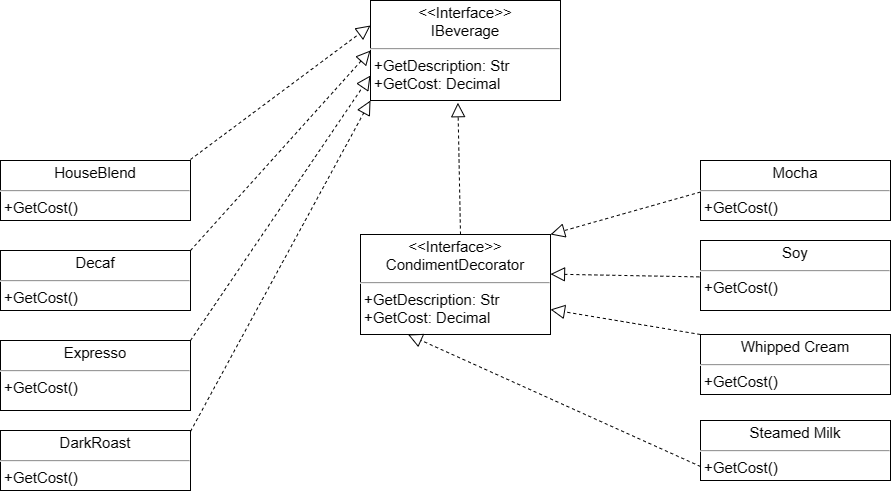

The diagram above was exported from draw.io. Its source (the exported page's mxGraphModel, read from the mxfile embedded in the PNG):
<mxGraphModel dx="1252" dy="659" grid="1" gridSize="10" guides="1" tooltips="1" connect="1" arrows="1" fold="1" page="1" pageScale="1" pageWidth="1169" pageHeight="827" math="0" shadow="0">
  <root>
    <mxCell id="0" />
    <mxCell id="1" parent="0" />
    <mxCell id="gdTfvb78SZGO0_IAmnfc-2" value="&lt;p style=&quot;margin: 4px 0px 0px; text-align: center; font-size: 15px;&quot;&gt;&lt;span style=&quot;font-size: 15px;&quot;&gt;&amp;lt;&amp;lt;Interface&amp;gt;&amp;gt;&lt;/span&gt;&lt;br style=&quot;font-size: 15px;&quot;&gt;&lt;span style=&quot;font-size: 15px;&quot;&gt;IBeverage&lt;/span&gt;&lt;/p&gt;&lt;hr style=&quot;font-size: 15px;&quot;&gt;&lt;p style=&quot;margin: 0px 0px 0px 4px; font-size: 15px;&quot;&gt;+GetDescription: Str&lt;/p&gt;&lt;p style=&quot;margin: 0px 0px 0px 4px; font-size: 15px;&quot;&gt;+GetCost: Decimal&lt;/p&gt;" style="verticalAlign=top;align=left;overflow=fill;fontSize=15;fontFamily=Helvetica;html=1;whiteSpace=wrap;fontStyle=0" vertex="1" parent="1">
      <mxGeometry x="490" y="80" width="190" height="100" as="geometry" />
    </mxCell>
    <mxCell id="gdTfvb78SZGO0_IAmnfc-3" value="&lt;p style=&quot;margin: 4px 0px 0px; text-align: center; font-size: 15px;&quot;&gt;&lt;span style=&quot;font-size: 15px;&quot;&gt;HouseBlend&lt;/span&gt;&lt;/p&gt;&lt;hr style=&quot;font-size: 15px;&quot;&gt;&lt;p style=&quot;margin: 0px 0px 0px 4px; font-size: 15px;&quot;&gt;+GetCost()&lt;/p&gt;" style="verticalAlign=top;align=left;overflow=fill;fontSize=15;fontFamily=Helvetica;html=1;whiteSpace=wrap;fontStyle=0" vertex="1" parent="1">
      <mxGeometry x="120" y="240" width="190" height="60" as="geometry" />
    </mxCell>
    <mxCell id="gdTfvb78SZGO0_IAmnfc-7" value="&lt;p style=&quot;margin: 4px 0px 0px; text-align: center; font-size: 15px;&quot;&gt;&lt;span style=&quot;font-size: 15px;&quot;&gt;DarkRoast&lt;/span&gt;&lt;/p&gt;&lt;hr style=&quot;font-size: 15px;&quot;&gt;&lt;p style=&quot;margin: 0px 0px 0px 4px; font-size: 15px;&quot;&gt;+GetCost()&lt;/p&gt;" style="verticalAlign=top;align=left;overflow=fill;fontSize=15;fontFamily=Helvetica;html=1;whiteSpace=wrap;fontStyle=0" vertex="1" parent="1">
      <mxGeometry x="120" y="510" width="190" height="60" as="geometry" />
    </mxCell>
    <mxCell id="gdTfvb78SZGO0_IAmnfc-8" value="&lt;p style=&quot;margin: 4px 0px 0px; text-align: center; font-size: 15px;&quot;&gt;&lt;span style=&quot;font-size: 15px;&quot;&gt;Decaf&lt;/span&gt;&lt;/p&gt;&lt;hr style=&quot;font-size: 15px;&quot;&gt;&lt;p style=&quot;margin: 0px 0px 0px 4px; font-size: 15px;&quot;&gt;+GetCost()&lt;/p&gt;" style="verticalAlign=top;align=left;overflow=fill;fontSize=15;fontFamily=Helvetica;html=1;whiteSpace=wrap;fontStyle=0" vertex="1" parent="1">
      <mxGeometry x="120" y="330" width="190" height="60" as="geometry" />
    </mxCell>
    <mxCell id="gdTfvb78SZGO0_IAmnfc-9" value="&lt;p style=&quot;margin: 4px 0px 0px; text-align: center; font-size: 15px;&quot;&gt;&lt;span style=&quot;font-size: 15px;&quot;&gt;Expresso&lt;/span&gt;&lt;/p&gt;&lt;hr style=&quot;font-size: 15px;&quot;&gt;&lt;p style=&quot;margin: 0px 0px 0px 4px; font-size: 15px;&quot;&gt;+GetCost()&lt;/p&gt;" style="verticalAlign=top;align=left;overflow=fill;fontSize=15;fontFamily=Helvetica;html=1;whiteSpace=wrap;fontStyle=0" vertex="1" parent="1">
      <mxGeometry x="120" y="420" width="190" height="70" as="geometry" />
    </mxCell>
    <mxCell id="gdTfvb78SZGO0_IAmnfc-14" value="&lt;p style=&quot;margin: 4px 0px 0px; text-align: center; font-size: 15px;&quot;&gt;&lt;span style=&quot;font-size: 15px;&quot;&gt;&amp;lt;&amp;lt;Interface&amp;gt;&amp;gt;&lt;/span&gt;&lt;br style=&quot;font-size: 15px;&quot;&gt;&lt;span style=&quot;font-size: 15px;&quot;&gt;CondimentDecorator&lt;/span&gt;&lt;/p&gt;&lt;hr style=&quot;font-size: 15px;&quot;&gt;&lt;p style=&quot;margin: 0px 0px 0px 4px; font-size: 15px;&quot;&gt;+GetDescription: Str&lt;/p&gt;&lt;p style=&quot;margin: 0px 0px 0px 4px; font-size: 15px;&quot;&gt;+GetCost: Decimal&lt;/p&gt;" style="verticalAlign=top;align=left;overflow=fill;fontSize=15;fontFamily=Helvetica;html=1;whiteSpace=wrap;fontStyle=0" vertex="1" parent="1">
      <mxGeometry x="480" y="314" width="190" height="100" as="geometry" />
    </mxCell>
    <mxCell id="gdTfvb78SZGO0_IAmnfc-15" value="&lt;p style=&quot;margin: 4px 0px 0px; text-align: center; font-size: 15px;&quot;&gt;&lt;span style=&quot;font-size: 15px;&quot;&gt;Steamed Milk&lt;/span&gt;&lt;/p&gt;&lt;hr style=&quot;font-size: 15px;&quot;&gt;&lt;p style=&quot;margin: 0px 0px 0px 4px; font-size: 15px;&quot;&gt;+GetCost()&lt;/p&gt;" style="verticalAlign=top;align=left;overflow=fill;fontSize=15;fontFamily=Helvetica;html=1;whiteSpace=wrap;fontStyle=0" vertex="1" parent="1">
      <mxGeometry x="820" y="500" width="190" height="60" as="geometry" />
    </mxCell>
    <mxCell id="gdTfvb78SZGO0_IAmnfc-16" value="&lt;p style=&quot;margin: 4px 0px 0px; text-align: center; font-size: 15px;&quot;&gt;&lt;span style=&quot;font-size: 15px;&quot;&gt;Whipped Cream&lt;/span&gt;&lt;/p&gt;&lt;hr style=&quot;font-size: 15px;&quot;&gt;&lt;p style=&quot;margin: 0px 0px 0px 4px; font-size: 15px;&quot;&gt;+GetCost()&lt;/p&gt;" style="verticalAlign=top;align=left;overflow=fill;fontSize=15;fontFamily=Helvetica;html=1;whiteSpace=wrap;fontStyle=0" vertex="1" parent="1">
      <mxGeometry x="820" y="414" width="190" height="60" as="geometry" />
    </mxCell>
    <mxCell id="gdTfvb78SZGO0_IAmnfc-17" value="&lt;p style=&quot;margin: 4px 0px 0px; text-align: center; font-size: 15px;&quot;&gt;&lt;span style=&quot;font-size: 15px;&quot;&gt;Mocha&lt;/span&gt;&lt;/p&gt;&lt;hr style=&quot;font-size: 15px;&quot;&gt;&lt;p style=&quot;margin: 0px 0px 0px 4px; font-size: 15px;&quot;&gt;+GetCost()&lt;/p&gt;" style="verticalAlign=top;align=left;overflow=fill;fontSize=15;fontFamily=Helvetica;html=1;whiteSpace=wrap;fontStyle=0" vertex="1" parent="1">
      <mxGeometry x="820" y="240" width="190" height="60" as="geometry" />
    </mxCell>
    <mxCell id="gdTfvb78SZGO0_IAmnfc-18" value="&lt;p style=&quot;margin: 4px 0px 0px; text-align: center; font-size: 15px;&quot;&gt;&lt;span style=&quot;font-size: 15px;&quot;&gt;Soy&lt;/span&gt;&lt;/p&gt;&lt;hr style=&quot;font-size: 15px;&quot;&gt;&lt;p style=&quot;margin: 0px 0px 0px 4px; font-size: 15px;&quot;&gt;+GetCost()&lt;/p&gt;" style="verticalAlign=top;align=left;overflow=fill;fontSize=15;fontFamily=Helvetica;html=1;whiteSpace=wrap;fontStyle=0" vertex="1" parent="1">
      <mxGeometry x="820" y="320" width="190" height="70" as="geometry" />
    </mxCell>
    <mxCell id="gdTfvb78SZGO0_IAmnfc-21" value="" style="endArrow=block;dashed=1;endFill=0;endSize=12;html=1;rounded=0;entryX=0;entryY=0.25;entryDx=0;entryDy=0;fontSize=15;fontStyle=0" edge="1" parent="1" target="gdTfvb78SZGO0_IAmnfc-2">
      <mxGeometry width="160" relative="1" as="geometry">
        <mxPoint x="310" y="239" as="sourcePoint" />
        <mxPoint x="470" y="239" as="targetPoint" />
      </mxGeometry>
    </mxCell>
    <mxCell id="gdTfvb78SZGO0_IAmnfc-22" value="" style="endArrow=block;dashed=1;endFill=0;endSize=12;html=1;rounded=0;entryX=0;entryY=0.5;entryDx=0;entryDy=0;exitX=1;exitY=0;exitDx=0;exitDy=0;fontSize=15;fontStyle=0" edge="1" parent="1" source="gdTfvb78SZGO0_IAmnfc-8" target="gdTfvb78SZGO0_IAmnfc-2">
      <mxGeometry width="160" relative="1" as="geometry">
        <mxPoint x="320" y="330" as="sourcePoint" />
        <mxPoint x="490" y="196" as="targetPoint" />
      </mxGeometry>
    </mxCell>
    <mxCell id="gdTfvb78SZGO0_IAmnfc-23" value="" style="endArrow=block;dashed=1;endFill=0;endSize=12;html=1;rounded=0;entryX=0;entryY=0.75;entryDx=0;entryDy=0;fontSize=15;fontStyle=0" edge="1" parent="1" target="gdTfvb78SZGO0_IAmnfc-2">
      <mxGeometry width="160" relative="1" as="geometry">
        <mxPoint x="310" y="420" as="sourcePoint" />
        <mxPoint x="480" y="286" as="targetPoint" />
      </mxGeometry>
    </mxCell>
    <mxCell id="gdTfvb78SZGO0_IAmnfc-24" value="" style="endArrow=block;dashed=1;endFill=0;endSize=12;html=1;rounded=0;entryX=0;entryY=1;entryDx=0;entryDy=0;fontSize=15;fontStyle=0" edge="1" parent="1" target="gdTfvb78SZGO0_IAmnfc-2">
      <mxGeometry width="160" relative="1" as="geometry">
        <mxPoint x="310" y="511" as="sourcePoint" />
        <mxPoint x="480" y="377" as="targetPoint" />
      </mxGeometry>
    </mxCell>
    <mxCell id="gdTfvb78SZGO0_IAmnfc-25" value="" style="endArrow=block;dashed=1;endFill=0;endSize=12;html=1;rounded=0;entryX=0.46;entryY=1.022;entryDx=0;entryDy=0;entryPerimeter=0;fontSize=15;fontStyle=0" edge="1" parent="1" target="gdTfvb78SZGO0_IAmnfc-2">
      <mxGeometry width="160" relative="1" as="geometry">
        <mxPoint x="580" y="314" as="sourcePoint" />
        <mxPoint x="760" y="-17" as="targetPoint" />
      </mxGeometry>
    </mxCell>
    <mxCell id="gdTfvb78SZGO0_IAmnfc-26" value="" style="endArrow=block;dashed=1;endFill=0;endSize=12;html=1;rounded=0;entryX=0.25;entryY=1;entryDx=0;entryDy=0;fontSize=15;fontStyle=0" edge="1" parent="1" target="gdTfvb78SZGO0_IAmnfc-14">
      <mxGeometry width="160" relative="1" as="geometry">
        <mxPoint x="820" y="546" as="sourcePoint" />
        <mxPoint x="817" y="414" as="targetPoint" />
      </mxGeometry>
    </mxCell>
    <mxCell id="gdTfvb78SZGO0_IAmnfc-27" value="" style="endArrow=block;dashed=1;endFill=0;endSize=12;html=1;rounded=0;entryX=1;entryY=0.75;entryDx=0;entryDy=0;fontSize=15;fontStyle=0" edge="1" parent="1" target="gdTfvb78SZGO0_IAmnfc-14">
      <mxGeometry width="160" relative="1" as="geometry">
        <mxPoint x="820" y="414" as="sourcePoint" />
        <mxPoint x="528" y="282" as="targetPoint" />
      </mxGeometry>
    </mxCell>
    <mxCell id="gdTfvb78SZGO0_IAmnfc-28" value="" style="endArrow=block;dashed=1;endFill=0;endSize=12;html=1;rounded=0;entryX=1.006;entryY=0.382;entryDx=0;entryDy=0;entryPerimeter=0;fontSize=15;fontStyle=0" edge="1" parent="1">
      <mxGeometry width="160" relative="1" as="geometry">
        <mxPoint x="818.86" y="356.4" as="sourcePoint" />
        <mxPoint x="670.0000000000001" y="353.6" as="targetPoint" />
      </mxGeometry>
    </mxCell>
    <mxCell id="gdTfvb78SZGO0_IAmnfc-29" value="" style="endArrow=block;dashed=1;endFill=0;endSize=12;html=1;rounded=0;entryX=1;entryY=0;entryDx=0;entryDy=0;fontSize=15;fontStyle=0" edge="1" parent="1" target="gdTfvb78SZGO0_IAmnfc-14">
      <mxGeometry width="160" relative="1" as="geometry">
        <mxPoint x="820" y="271.5" as="sourcePoint" />
        <mxPoint x="671" y="268.5" as="targetPoint" />
      </mxGeometry>
    </mxCell>
  </root>
</mxGraphModel>